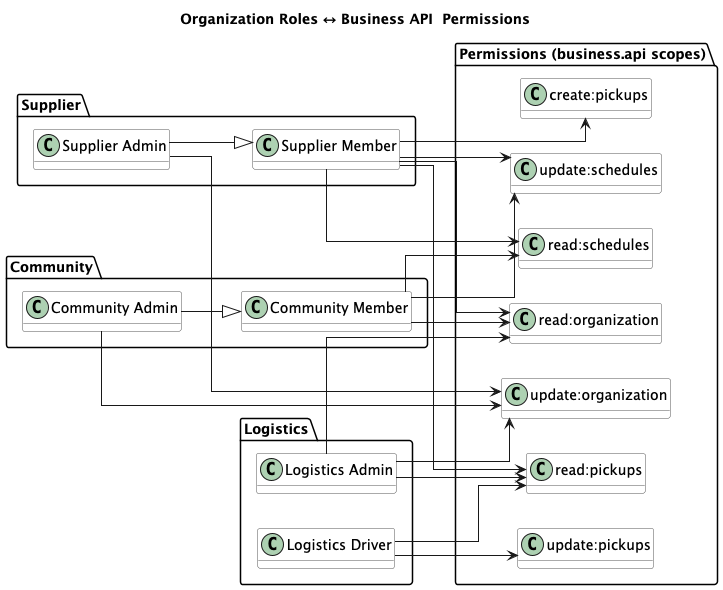

The diagram above was rendered by PlantUML. Its source (embedded in the PNG):
@startuml
' Replate Business API — Roles and Permissions
' Generated from tf/04-business-website.tf on 2025-10-30 16:51 local time

skinparam linetype ortho
skinparam class {
  BackgroundColor White
  BorderColor #555555
}
left to right direction
hide methods
hide stereotypes

title Organization Roles ↔ Business API  Permissions

package "Permissions (business.api scopes)" as PERMS {
  class "read:organization" as P_READ_ORG <<scope>>
  class "update:organization" as P_UPDATE_ORG <<scope>>
  class "read:pickups" as P_READ_PICKUPS <<scope>>
  class "create:pickups" as P_CREATE_PICKUPS <<scope>>
  class "update:pickups" as P_UPDATE_PICKUPS <<scope>>
  class "read:schedules" as P_READ_SCHEDULES <<scope>>
  class "update:schedules" as P_UPDATE_SCHEDULES <<scope>>
}

package "Supplier" {
  class "Supplier Admin" as R_SUPPLIER_ADMIN <<role>>
  class "Supplier Member" as R_SUPPLIER_MEMBER <<role>>
}

package "Community" {
  class "Community Admin" as R_COMMUNITY_ADMIN <<role>>
  class "Community Member" as R_COMMUNITY_MEMBER <<role>>
}

package "Logistics" {
  class "Logistics Admin" as R_LOGISTICS_ADMIN <<role>>
  class "Logistics Driver" as R_LOGISTICS_DRIVER <<role>>
}


' Inheritance: Admin roles extend Member roles and inherit their permissions
R_SUPPLIER_ADMIN --|> R_SUPPLIER_MEMBER
R_COMMUNITY_ADMIN --|> R_COMMUNITY_MEMBER

' Supplier Admin (inherits Supplier Member)
R_SUPPLIER_ADMIN --> P_UPDATE_ORG

' Supplier Member
R_SUPPLIER_MEMBER --> P_READ_ORG
R_SUPPLIER_MEMBER --> P_READ_PICKUPS
R_SUPPLIER_MEMBER --> P_CREATE_PICKUPS
R_SUPPLIER_MEMBER --> P_READ_SCHEDULES
R_SUPPLIER_MEMBER --> P_UPDATE_SCHEDULES

' Logistics Admin
R_LOGISTICS_ADMIN --> P_READ_ORG
R_LOGISTICS_ADMIN --> P_UPDATE_ORG
R_LOGISTICS_ADMIN --> P_READ_PICKUPS

' Logistics Driver
R_LOGISTICS_DRIVER --> P_READ_PICKUPS
R_LOGISTICS_DRIVER --> P_UPDATE_PICKUPS

' Community Admin (inherits Community Member)
R_COMMUNITY_ADMIN --> P_UPDATE_ORG

' Community Member
R_COMMUNITY_MEMBER --> P_READ_ORG
R_COMMUNITY_MEMBER --> P_READ_SCHEDULES
R_COMMUNITY_MEMBER --> P_UPDATE_SCHEDULES

@enduml